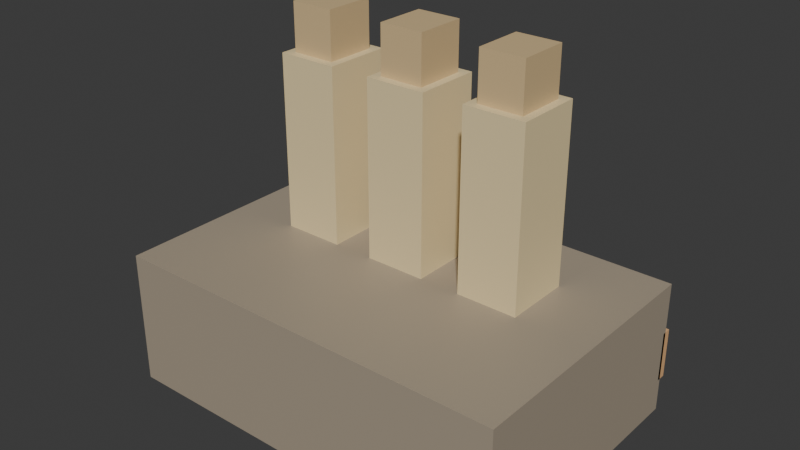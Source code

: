 # Source: municao_556.blend  (saved by Blender 5.2.45; exported with 4.5.12 LTS)
import bpy
from mathutils import Matrix  # noqa: F401  (used for matrix-valued properties, if any)

bpy.ops.wm.read_factory_settings(use_empty=True)
scene = bpy.context.scene
scene.name = 'Scene'

# ---- collections
col_collection = bpy.data.collections.new('Collection'); scene.collection.children.link(col_collection)

# ---- materials (node trees are filled in below, after node groups)
mat_strap = bpy.data.materials.new('strap')
mat_strap.diffuse_color = (0.3922, 0.3294, 0.2471, 1.0)
mat_orange = bpy.data.materials.new('orange')
mat_orange.diffuse_color = (0.7961, 0.4667, 0.2235, 1.0)
mat_brass = bpy.data.materials.new('brass')
mat_brass.diffuse_color = (0.8431, 0.6863, 0.3843, 1.0)
mat_bronze = bpy.data.materials.new('bronze')
mat_bronze.diffuse_color = (0.6824, 0.502, 0.2667, 1.0)

# ---- material node trees
mat_strap.use_nodes = True; mat_strap.node_tree.nodes.clear()
_N = mat_strap.node_tree.nodes; _L = mat_strap.node_tree.links
n0 = _N.new('ShaderNodeBsdfPrincipled'); n0.name = 'Principled BSDF'; n0.location = (-200, 100)
n0.inputs[0].default_value = (0.3922, 0.3294, 0.2471, 1.0)
n0.inputs[10].default_value = 0.005
n1 = _N.new('ShaderNodeOutputMaterial'); n1.name = 'Material Output'; n1.location = (200, 100)
_L.new(n0.outputs[0], n1.inputs[0])
n1.is_active_output = True
mat_orange.use_nodes = True; mat_orange.node_tree.nodes.clear()
_N = mat_orange.node_tree.nodes; _L = mat_orange.node_tree.links
n0 = _N.new('ShaderNodeBsdfPrincipled'); n0.name = 'Principled BSDF'; n0.location = (-200, 100)
n0.inputs[0].default_value = (0.7961, 0.4667, 0.2235, 1.0)
n0.inputs[10].default_value = 0.005
n1 = _N.new('ShaderNodeOutputMaterial'); n1.name = 'Material Output'; n1.location = (200, 100)
_L.new(n0.outputs[0], n1.inputs[0])
n1.is_active_output = True
mat_brass.use_nodes = True; mat_brass.node_tree.nodes.clear()
_N = mat_brass.node_tree.nodes; _L = mat_brass.node_tree.links
n0 = _N.new('ShaderNodeBsdfPrincipled'); n0.name = 'Principled BSDF'; n0.location = (-200, 100)
n0.inputs[0].default_value = (0.8431, 0.6863, 0.3843, 1.0)
n0.inputs[10].default_value = 0.005
n1 = _N.new('ShaderNodeOutputMaterial'); n1.name = 'Material Output'; n1.location = (200, 100)
_L.new(n0.outputs[0], n1.inputs[0])
n1.is_active_output = True
mat_bronze.use_nodes = True; mat_bronze.node_tree.nodes.clear()
_N = mat_bronze.node_tree.nodes; _L = mat_bronze.node_tree.links
n0 = _N.new('ShaderNodeBsdfPrincipled'); n0.name = 'Principled BSDF'; n0.location = (-200, 100)
n0.inputs[0].default_value = (0.6824, 0.502, 0.2667, 1.0)
n0.inputs[10].default_value = 0.005
n1 = _N.new('ShaderNodeOutputMaterial'); n1.name = 'Material Output'; n1.location = (200, 100)
_L.new(n0.outputs[0], n1.inputs[0])
n1.is_active_output = True

# ---- world
world_world = bpy.data.worlds.new('World'); scene.world = world_world
world_world.use_nodes = True; world_world.node_tree.nodes.clear()
_N = world_world.node_tree.nodes; _L = world_world.node_tree.links
n0 = _N.new('ShaderNodeOutputWorld'); n0.name = 'World Output'; n0.location = (200, 100)
n1 = _N.new('ShaderNodeBackground'); n1.name = 'Background'; n1.location = (-200, 100)
n1.inputs[0].default_value = (0.05088, 0.05088, 0.05088, 1.0)
_L.new(n1.outputs[0], n0.inputs[0])
n0.is_active_output = True
world_world.color = (0.05088, 0.05088, 0.05088)
world_world.sun_shadow_jitter_overblur = 0.0

# ---- meshes
me_cube_052 = bpy.data.meshes.new('Cube.052')
me_cube_052.from_pydata([(-6.0, -4.0, -2.0), (-6.0, -4.0, 2.0), (-6.0, 4.0, -2.0), (-6.0, 4.0, 2.0), (6.0, -4.0, -2.0), (6.0, -4.0, 2.0), (6.0, 4.0, -2.0), (6.0, 4.0, 2.0)], [], [(0, 1, 3, 2), (2, 3, 7, 6), (6, 7, 5, 4), (4, 5, 1, 0), (2, 6, 4, 0), (7, 3, 1, 5)])
_uv = me_cube_052.uv_layers.new(name='UVMap')
_uv.uv.foreach_set('vector', [0.375, 0.0, 0.625, 0.0, 0.625, 0.25, 0.375, 0.25, 0.375, 0.25, 0.625, 0.25, 0.625, 0.5, 0.375, 0.5, 0.375, 0.5, 0.625, 0.5, 0.625, 0.75, 0.375, 0.75, 0.375, 0.75, 0.625, 0.75, 0.625, 1.0, 0.375, 1.0, 0.125, 0.5, 0.375, 0.5, 0.375, 0.75, 0.125, 0.75, 0.625, 0.5, 0.875, 0.5, 0.875, 0.75, 0.625, 0.75])
me_cube_052.materials.append(mat_strap)
me_cube_052.update()
me_cube_053 = bpy.data.meshes.new('Cube.053')
me_cube_053.from_pydata([(-6.0, -0.15, -0.75), (-6.0, -0.15, 0.75), (-6.0, 0.15, -0.75), (-6.0, 0.15, 0.75), (6.0, -0.15, -0.75), (6.0, -0.15, 0.75), (6.0, 0.15, -0.75), (6.0, 0.15, 0.75)], [], [(0, 1, 3, 2), (2, 3, 7, 6), (6, 7, 5, 4), (4, 5, 1, 0), (2, 6, 4, 0), (7, 3, 1, 5)])
_uv = me_cube_053.uv_layers.new(name='UVMap')
_uv.uv.foreach_set('vector', [0.375, 0.0, 0.625, 0.0, 0.625, 0.25, 0.375, 0.25, 0.375, 0.25, 0.625, 0.25, 0.625, 0.5, 0.375, 0.5, 0.375, 0.5, 0.625, 0.5, 0.625, 0.75, 0.375, 0.75, 0.375, 0.75, 0.625, 0.75, 0.625, 1.0, 0.375, 1.0, 0.125, 0.5, 0.375, 0.5, 0.375, 0.75, 0.125, 0.75, 0.625, 0.5, 0.875, 0.5, 0.875, 0.75, 0.625, 0.75])
me_cube_053.materials.append(mat_orange)
me_cube_053.update()
me_cube_054 = bpy.data.meshes.new('Cube.054')
me_cube_054.from_pydata([(-0.9, -1.0, -2.6), (-0.9, -1.0, 2.6), (-0.9, 1.0, -2.6), (-0.9, 1.0, 2.6), (0.9, -1.0, -2.6), (0.9, -1.0, 2.6), (0.9, 1.0, -2.6), (0.9, 1.0, 2.6)], [], [(0, 1, 3, 2), (2, 3, 7, 6), (6, 7, 5, 4), (4, 5, 1, 0), (2, 6, 4, 0), (7, 3, 1, 5)])
_uv = me_cube_054.uv_layers.new(name='UVMap')
_uv.uv.foreach_set('vector', [0.375, 0.0, 0.625, 0.0, 0.625, 0.25, 0.375, 0.25, 0.375, 0.25, 0.625, 0.25, 0.625, 0.5, 0.375, 0.5, 0.375, 0.5, 0.625, 0.5, 0.625, 0.75, 0.375, 0.75, 0.375, 0.75, 0.625, 0.75, 0.625, 1.0, 0.375, 1.0, 0.125, 0.5, 0.375, 0.5, 0.375, 0.75, 0.125, 0.75, 0.625, 0.5, 0.875, 0.5, 0.875, 0.75, 0.625, 0.75])
me_cube_054.materials.append(mat_brass)
me_cube_054.update()
me_cube_055 = bpy.data.meshes.new('Cube.055')
me_cube_055.from_pydata([(-0.65, -0.75, -0.7), (-0.65, -0.75, 0.7), (-0.65, 0.75, -0.7), (-0.65, 0.75, 0.7), (0.65, -0.75, -0.7), (0.65, -0.75, 0.7), (0.65, 0.75, -0.7), (0.65, 0.75, 0.7)], [], [(0, 1, 3, 2), (2, 3, 7, 6), (6, 7, 5, 4), (4, 5, 1, 0), (2, 6, 4, 0), (7, 3, 1, 5)])
_uv = me_cube_055.uv_layers.new(name='UVMap')
_uv.uv.foreach_set('vector', [0.375, 0.0, 0.625, 0.0, 0.625, 0.25, 0.375, 0.25, 0.375, 0.25, 0.625, 0.25, 0.625, 0.5, 0.375, 0.5, 0.375, 0.5, 0.625, 0.5, 0.625, 0.75, 0.375, 0.75, 0.375, 0.75, 0.625, 0.75, 0.625, 1.0, 0.375, 1.0, 0.125, 0.5, 0.375, 0.5, 0.375, 0.75, 0.125, 0.75, 0.625, 0.5, 0.875, 0.5, 0.875, 0.75, 0.625, 0.75])
me_cube_055.materials.append(mat_bronze)
me_cube_055.update()
me_cube_056 = bpy.data.meshes.new('Cube.056')
me_cube_056.from_pydata([(-0.9, -1.0, -2.6), (-0.9, -1.0, 2.6), (-0.9, 1.0, -2.6), (-0.9, 1.0, 2.6), (0.9, -1.0, -2.6), (0.9, -1.0, 2.6), (0.9, 1.0, -2.6), (0.9, 1.0, 2.6)], [], [(0, 1, 3, 2), (2, 3, 7, 6), (6, 7, 5, 4), (4, 5, 1, 0), (2, 6, 4, 0), (7, 3, 1, 5)])
_uv = me_cube_056.uv_layers.new(name='UVMap')
_uv.uv.foreach_set('vector', [0.375, 0.0, 0.625, 0.0, 0.625, 0.25, 0.375, 0.25, 0.375, 0.25, 0.625, 0.25, 0.625, 0.5, 0.375, 0.5, 0.375, 0.5, 0.625, 0.5, 0.625, 0.75, 0.375, 0.75, 0.375, 0.75, 0.625, 0.75, 0.625, 1.0, 0.375, 1.0, 0.125, 0.5, 0.375, 0.5, 0.375, 0.75, 0.125, 0.75, 0.625, 0.5, 0.875, 0.5, 0.875, 0.75, 0.625, 0.75])
me_cube_056.materials.append(mat_brass)
me_cube_056.update()
me_cube_057 = bpy.data.meshes.new('Cube.057')
me_cube_057.from_pydata([(-0.65, -0.75, -0.7), (-0.65, -0.75, 0.7), (-0.65, 0.75, -0.7), (-0.65, 0.75, 0.7), (0.65, -0.75, -0.7), (0.65, -0.75, 0.7), (0.65, 0.75, -0.7), (0.65, 0.75, 0.7)], [], [(0, 1, 3, 2), (2, 3, 7, 6), (6, 7, 5, 4), (4, 5, 1, 0), (2, 6, 4, 0), (7, 3, 1, 5)])
_uv = me_cube_057.uv_layers.new(name='UVMap')
_uv.uv.foreach_set('vector', [0.375, 0.0, 0.625, 0.0, 0.625, 0.25, 0.375, 0.25, 0.375, 0.25, 0.625, 0.25, 0.625, 0.5, 0.375, 0.5, 0.375, 0.5, 0.625, 0.5, 0.625, 0.75, 0.375, 0.75, 0.375, 0.75, 0.625, 0.75, 0.625, 1.0, 0.375, 1.0, 0.125, 0.5, 0.375, 0.5, 0.375, 0.75, 0.125, 0.75, 0.625, 0.5, 0.875, 0.5, 0.875, 0.75, 0.625, 0.75])
me_cube_057.materials.append(mat_bronze)
me_cube_057.update()
me_cube_058 = bpy.data.meshes.new('Cube.058')
me_cube_058.from_pydata([(-0.9, -1.0, -2.6), (-0.9, -1.0, 2.6), (-0.9, 1.0, -2.6), (-0.9, 1.0, 2.6), (0.9, -1.0, -2.6), (0.9, -1.0, 2.6), (0.9, 1.0, -2.6), (0.9, 1.0, 2.6)], [], [(0, 1, 3, 2), (2, 3, 7, 6), (6, 7, 5, 4), (4, 5, 1, 0), (2, 6, 4, 0), (7, 3, 1, 5)])
_uv = me_cube_058.uv_layers.new(name='UVMap')
_uv.uv.foreach_set('vector', [0.375, 0.0, 0.625, 0.0, 0.625, 0.25, 0.375, 0.25, 0.375, 0.25, 0.625, 0.25, 0.625, 0.5, 0.375, 0.5, 0.375, 0.5, 0.625, 0.5, 0.625, 0.75, 0.375, 0.75, 0.375, 0.75, 0.625, 0.75, 0.625, 1.0, 0.375, 1.0, 0.125, 0.5, 0.375, 0.5, 0.375, 0.75, 0.125, 0.75, 0.625, 0.5, 0.875, 0.5, 0.875, 0.75, 0.625, 0.75])
me_cube_058.materials.append(mat_brass)
me_cube_058.update()
me_cube_059 = bpy.data.meshes.new('Cube.059')
me_cube_059.from_pydata([(-0.65, -0.75, -0.7), (-0.65, -0.75, 0.7), (-0.65, 0.75, -0.7), (-0.65, 0.75, 0.7), (0.65, -0.75, -0.7), (0.65, -0.75, 0.7), (0.65, 0.75, -0.7), (0.65, 0.75, 0.7)], [], [(0, 1, 3, 2), (2, 3, 7, 6), (6, 7, 5, 4), (4, 5, 1, 0), (2, 6, 4, 0), (7, 3, 1, 5)])
_uv = me_cube_059.uv_layers.new(name='UVMap')
_uv.uv.foreach_set('vector', [0.375, 0.0, 0.625, 0.0, 0.625, 0.25, 0.375, 0.25, 0.375, 0.25, 0.625, 0.25, 0.625, 0.5, 0.375, 0.5, 0.375, 0.5, 0.625, 0.5, 0.625, 0.75, 0.375, 0.75, 0.375, 0.75, 0.625, 0.75, 0.625, 1.0, 0.375, 1.0, 0.125, 0.5, 0.375, 0.5, 0.375, 0.75, 0.125, 0.75, 0.625, 0.5, 0.875, 0.5, 0.875, 0.75, 0.625, 0.75])
me_cube_059.materials.append(mat_bronze)
me_cube_059.update()

# ---- objects
ob_packet = bpy.data.objects.new('packet', me_cube_052)
ob_label_stripe = bpy.data.objects.new('label stripe', me_cube_053)
ob_case = bpy.data.objects.new('case', me_cube_054)
ob_bullet = bpy.data.objects.new('bullet', me_cube_055)
ob_case_001 = bpy.data.objects.new('case.001', me_cube_056)
ob_bullet_001 = bpy.data.objects.new('bullet.001', me_cube_057)
ob_case_002 = bpy.data.objects.new('case.002', me_cube_058)
ob_bullet_002 = bpy.data.objects.new('bullet.002', me_cube_059)

# ---- transforms, parenting, visibility, modifiers, constraints
ob_packet.location = (8.0, -8.0, 5.0)
ob_label_stripe.location = (8.0, -3.95, 4.75)
ob_case.location = (4.9, -7.0, 9.6)
ob_bullet.location = (4.9, -7.0, 12.9)
ob_case_001.location = (7.9, -7.0, 9.6)
ob_bullet_001.location = (7.9, -7.0, 12.9)
ob_case_002.location = (10.9, -7.0, 9.6)
ob_bullet_002.location = (10.9, -7.0, 12.9)

# ---- collection membership
col_collection.objects.link(ob_packet)
col_collection.objects.link(ob_label_stripe)
col_collection.objects.link(ob_case)
col_collection.objects.link(ob_bullet)
col_collection.objects.link(ob_case_001)
col_collection.objects.link(ob_bullet_001)
col_collection.objects.link(ob_case_002)
col_collection.objects.link(ob_bullet_002)

# ---- scene / render settings (as saved in the file)
scene.frame_start = 1; scene.frame_end = 37; scene.frame_set(1)
scene.render.engine = 'BLENDER_EEVEE_NEXT'
scene.render.bake_bias = 0.0
scene.render.bake_samples = 0
scene.render.compositor_device = 'GPU'
scene.eevee.use_volume_custom_range = False
scene.eevee.fast_gi_thickness_near = 0.1
scene.eevee.fast_gi_thickness_far = 0.0
scene.eevee.ray_tracing_options.screen_trace_thickness = 0.1
bpy.context.view_layer.update()

# ---- added for rendering (the .blend has no active camera and no usable light): camera, sun
cam_auto = bpy.data.cameras.new('AutoCamera')
cam_auto.lens = 50.0
cam_auto.sensor_width = 36.0
cam_auto.clip_end = 1000.0
ob_auto_camera = bpy.data.objects.new('AutoCamera', cam_auto)
scene.collection.objects.link(ob_auto_camera)
ob_auto_camera.location = (24.6438, -27.8725, 21.615)
ob_auto_camera.rotation_euler = (1.09748, -7.21219e-08, 0.694738)
scene.camera = ob_auto_camera
light_auto_sun = bpy.data.lights.new('AutoSun', 'SUN')
light_auto_sun.energy = 3.0
light_auto_sun.angle = 0.0523599
ob_auto_sun = bpy.data.objects.new('AutoSun', light_auto_sun)
scene.collection.objects.link(ob_auto_sun)
ob_auto_sun.rotation_euler = (0.872665, 0.174533, 0.523599)
bpy.context.view_layer.update()
